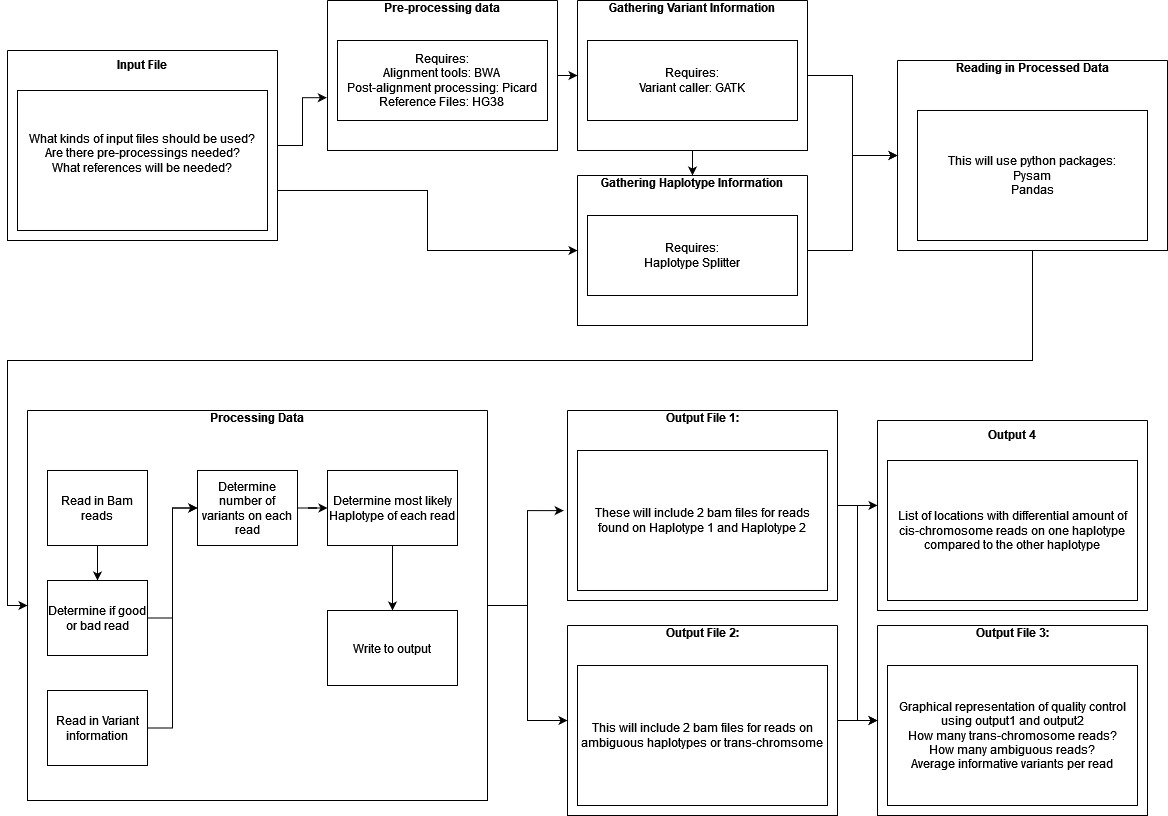

The diagram above was exported from draw.io. Its source (the exported page's mxGraphModel, read from the mxfile embedded in the PNG):
<mxGraphModel dx="1434" dy="914" grid="1" gridSize="10" guides="1" tooltips="1" connect="1" arrows="1" fold="1" page="1" pageScale="1" pageWidth="1100" pageHeight="850" background="none" math="0" shadow="0">
  <root>
    <mxCell id="0" />
    <mxCell id="1" parent="0" />
    <mxCell id="qg7dh4EXNKZFoJpO949P-28" style="edgeStyle=orthogonalEdgeStyle;rounded=0;orthogonalLoop=1;jettySize=auto;html=1;entryX=-0.003;entryY=0.648;entryDx=0;entryDy=0;entryPerimeter=0;" parent="1" source="9TMIq2lv669NXwmXEwUK-9" target="qg7dh4EXNKZFoJpO949P-23" edge="1">
      <mxGeometry relative="1" as="geometry" />
    </mxCell>
    <mxCell id="qg7dh4EXNKZFoJpO949P-32" style="edgeStyle=orthogonalEdgeStyle;rounded=0;orthogonalLoop=1;jettySize=auto;html=1;" parent="1" source="9TMIq2lv669NXwmXEwUK-9" target="qg7dh4EXNKZFoJpO949P-30" edge="1">
      <mxGeometry relative="1" as="geometry">
        <Array as="points">
          <mxPoint x="460" y="290" />
          <mxPoint x="460" y="350" />
        </Array>
      </mxGeometry>
    </mxCell>
    <mxCell id="9TMIq2lv669NXwmXEwUK-9" value="&#10;&#10;Input File" style="swimlane;startSize=0;" parent="1" vertex="1">
      <mxGeometry x="40" y="150" width="270" height="190" as="geometry" />
    </mxCell>
    <mxCell id="qg7dh4EXNKZFoJpO949P-6" value="&lt;div&gt;What kinds of input files should be used?&lt;/div&gt;&lt;div&gt;Are there pre-processings needed?&lt;/div&gt;&lt;div&gt;What references will be needed?&lt;/div&gt;&lt;div&gt;&lt;br&gt;&lt;/div&gt;" style="whiteSpace=wrap;html=1;" parent="9TMIq2lv669NXwmXEwUK-9" vertex="1">
      <mxGeometry x="10" y="40" width="250" height="140" as="geometry" />
    </mxCell>
    <mxCell id="qg7dh4EXNKZFoJpO949P-43" style="edgeStyle=orthogonalEdgeStyle;rounded=0;orthogonalLoop=1;jettySize=auto;html=1;entryX=0;entryY=0.5;entryDx=0;entryDy=0;" parent="1" source="qg7dh4EXNKZFoJpO949P-18" target="qg7dh4EXNKZFoJpO949P-36" edge="1">
      <mxGeometry relative="1" as="geometry">
        <Array as="points">
          <mxPoint x="1065" y="460" />
          <mxPoint x="40" y="460" />
          <mxPoint x="40" y="705" />
        </Array>
      </mxGeometry>
    </mxCell>
    <mxCell id="qg7dh4EXNKZFoJpO949P-18" value="&#10;&#10;Reading in Processed Data&#10;" style="swimlane;startSize=0;" parent="1" vertex="1">
      <mxGeometry x="930" y="160" width="270" height="190" as="geometry" />
    </mxCell>
    <mxCell id="qg7dh4EXNKZFoJpO949P-29" style="edgeStyle=orthogonalEdgeStyle;rounded=0;orthogonalLoop=1;jettySize=auto;html=1;entryX=0;entryY=0.5;entryDx=0;entryDy=0;" parent="1" source="qg7dh4EXNKZFoJpO949P-23" target="qg7dh4EXNKZFoJpO949P-25" edge="1">
      <mxGeometry relative="1" as="geometry" />
    </mxCell>
    <mxCell id="qg7dh4EXNKZFoJpO949P-23" value="&#10;&#10;Pre-processing data&#10;" style="swimlane;startSize=0;" parent="1" vertex="1">
      <mxGeometry x="360" y="100" width="230" height="150" as="geometry" />
    </mxCell>
    <mxCell id="qg7dh4EXNKZFoJpO949P-24" value="&lt;div&gt;Requires:&lt;/div&gt;&lt;div&gt;Alignment tools: BWA&lt;/div&gt;&lt;div&gt;Post-alignment processing: Picard&lt;br&gt;&lt;/div&gt;&lt;div&gt;Reference Files: HG38&lt;br&gt;&lt;/div&gt;" style="whiteSpace=wrap;html=1;" parent="qg7dh4EXNKZFoJpO949P-23" vertex="1">
      <mxGeometry x="10" y="40" width="210" height="80" as="geometry" />
    </mxCell>
    <mxCell id="qg7dh4EXNKZFoJpO949P-33" style="edgeStyle=orthogonalEdgeStyle;rounded=0;orthogonalLoop=1;jettySize=auto;html=1;entryX=0.5;entryY=0;entryDx=0;entryDy=0;" parent="1" source="qg7dh4EXNKZFoJpO949P-25" target="qg7dh4EXNKZFoJpO949P-30" edge="1">
      <mxGeometry relative="1" as="geometry" />
    </mxCell>
    <mxCell id="qg7dh4EXNKZFoJpO949P-34" style="edgeStyle=orthogonalEdgeStyle;rounded=0;orthogonalLoop=1;jettySize=auto;html=1;entryX=0;entryY=0.5;entryDx=0;entryDy=0;" parent="1" source="qg7dh4EXNKZFoJpO949P-25" target="qg7dh4EXNKZFoJpO949P-18" edge="1">
      <mxGeometry relative="1" as="geometry" />
    </mxCell>
    <mxCell id="qg7dh4EXNKZFoJpO949P-25" value="&#10;&#10;Gathering Variant Information&#10;" style="swimlane;startSize=0;" parent="1" vertex="1">
      <mxGeometry x="610" y="100" width="230" height="150" as="geometry" />
    </mxCell>
    <mxCell id="qg7dh4EXNKZFoJpO949P-26" value="&lt;div&gt;Requires:&lt;/div&gt;&lt;div&gt;Variant caller: GATK&lt;/div&gt;" style="whiteSpace=wrap;html=1;" parent="qg7dh4EXNKZFoJpO949P-25" vertex="1">
      <mxGeometry x="10" y="40" width="210" height="80" as="geometry" />
    </mxCell>
    <mxCell id="qg7dh4EXNKZFoJpO949P-35" style="edgeStyle=orthogonalEdgeStyle;rounded=0;orthogonalLoop=1;jettySize=auto;html=1;entryX=0;entryY=0.5;entryDx=0;entryDy=0;" parent="1" source="qg7dh4EXNKZFoJpO949P-30" target="qg7dh4EXNKZFoJpO949P-18" edge="1">
      <mxGeometry relative="1" as="geometry" />
    </mxCell>
    <mxCell id="qg7dh4EXNKZFoJpO949P-30" value="&#10;&#10;Gathering Haplotype Information&#10;" style="swimlane;startSize=0;" parent="1" vertex="1">
      <mxGeometry x="610" y="275" width="230" height="150" as="geometry" />
    </mxCell>
    <mxCell id="qg7dh4EXNKZFoJpO949P-31" value="&lt;div&gt;Requires:&lt;/div&gt;&lt;div&gt;Haplotype Splitter&lt;br&gt;&lt;/div&gt;" style="whiteSpace=wrap;html=1;" parent="qg7dh4EXNKZFoJpO949P-30" vertex="1">
      <mxGeometry x="10" y="40" width="210" height="80" as="geometry" />
    </mxCell>
    <mxCell id="qg7dh4EXNKZFoJpO949P-63" style="edgeStyle=orthogonalEdgeStyle;rounded=0;orthogonalLoop=1;jettySize=auto;html=1;entryX=-0.014;entryY=0.527;entryDx=0;entryDy=0;entryPerimeter=0;" parent="1" source="qg7dh4EXNKZFoJpO949P-36" target="qg7dh4EXNKZFoJpO949P-41" edge="1">
      <mxGeometry relative="1" as="geometry" />
    </mxCell>
    <mxCell id="qg7dh4EXNKZFoJpO949P-64" style="edgeStyle=orthogonalEdgeStyle;rounded=0;orthogonalLoop=1;jettySize=auto;html=1;entryX=0;entryY=0.5;entryDx=0;entryDy=0;" parent="1" source="qg7dh4EXNKZFoJpO949P-36" target="qg7dh4EXNKZFoJpO949P-61" edge="1">
      <mxGeometry relative="1" as="geometry" />
    </mxCell>
    <mxCell id="qg7dh4EXNKZFoJpO949P-36" value="&#10;&#10;Processing Data&#10;" style="swimlane;startSize=0;" parent="1" vertex="1">
      <mxGeometry x="60" y="510" width="460" height="390" as="geometry" />
    </mxCell>
    <mxCell id="qg7dh4EXNKZFoJpO949P-55" style="edgeStyle=orthogonalEdgeStyle;rounded=0;orthogonalLoop=1;jettySize=auto;html=1;" parent="qg7dh4EXNKZFoJpO949P-36" source="qg7dh4EXNKZFoJpO949P-20" target="qg7dh4EXNKZFoJpO949P-45" edge="1">
      <mxGeometry relative="1" as="geometry" />
    </mxCell>
    <mxCell id="qg7dh4EXNKZFoJpO949P-20" value="Determine number of variants on each read" style="whiteSpace=wrap;html=1;" parent="qg7dh4EXNKZFoJpO949P-36" vertex="1">
      <mxGeometry x="170" y="60" width="100" height="75" as="geometry" />
    </mxCell>
    <mxCell id="qg7dh4EXNKZFoJpO949P-57" style="edgeStyle=orthogonalEdgeStyle;rounded=0;orthogonalLoop=1;jettySize=auto;html=1;entryX=0.5;entryY=0;entryDx=0;entryDy=0;" parent="qg7dh4EXNKZFoJpO949P-36" source="qg7dh4EXNKZFoJpO949P-45" target="qg7dh4EXNKZFoJpO949P-56" edge="1">
      <mxGeometry relative="1" as="geometry" />
    </mxCell>
    <mxCell id="qg7dh4EXNKZFoJpO949P-45" value="Determine most likely Haplotype of each read" style="whiteSpace=wrap;html=1;" parent="qg7dh4EXNKZFoJpO949P-36" vertex="1">
      <mxGeometry x="300" y="60" width="130" height="75" as="geometry" />
    </mxCell>
    <mxCell id="qg7dh4EXNKZFoJpO949P-59" style="edgeStyle=orthogonalEdgeStyle;rounded=0;orthogonalLoop=1;jettySize=auto;html=1;entryX=0.5;entryY=0;entryDx=0;entryDy=0;" parent="qg7dh4EXNKZFoJpO949P-36" source="qg7dh4EXNKZFoJpO949P-46" target="qg7dh4EXNKZFoJpO949P-58" edge="1">
      <mxGeometry relative="1" as="geometry" />
    </mxCell>
    <mxCell id="qg7dh4EXNKZFoJpO949P-46" value="Read in Bam reads" style="whiteSpace=wrap;html=1;" parent="qg7dh4EXNKZFoJpO949P-36" vertex="1">
      <mxGeometry x="20" y="60" width="100" height="75" as="geometry" />
    </mxCell>
    <mxCell id="qg7dh4EXNKZFoJpO949P-53" style="edgeStyle=orthogonalEdgeStyle;rounded=0;orthogonalLoop=1;jettySize=auto;html=1;entryX=0;entryY=0.5;entryDx=0;entryDy=0;" parent="qg7dh4EXNKZFoJpO949P-36" source="qg7dh4EXNKZFoJpO949P-47" target="qg7dh4EXNKZFoJpO949P-20" edge="1">
      <mxGeometry relative="1" as="geometry" />
    </mxCell>
    <mxCell id="qg7dh4EXNKZFoJpO949P-47" value="Read in Variant information" style="whiteSpace=wrap;html=1;" parent="qg7dh4EXNKZFoJpO949P-36" vertex="1">
      <mxGeometry x="20" y="280" width="100" height="75" as="geometry" />
    </mxCell>
    <mxCell id="qg7dh4EXNKZFoJpO949P-56" value="Write to output" style="whiteSpace=wrap;html=1;" parent="qg7dh4EXNKZFoJpO949P-36" vertex="1">
      <mxGeometry x="300" y="200" width="130" height="75" as="geometry" />
    </mxCell>
    <mxCell id="qg7dh4EXNKZFoJpO949P-60" style="edgeStyle=orthogonalEdgeStyle;rounded=0;orthogonalLoop=1;jettySize=auto;html=1;entryX=0;entryY=0.5;entryDx=0;entryDy=0;" parent="qg7dh4EXNKZFoJpO949P-36" source="qg7dh4EXNKZFoJpO949P-58" target="qg7dh4EXNKZFoJpO949P-20" edge="1">
      <mxGeometry relative="1" as="geometry" />
    </mxCell>
    <mxCell id="qg7dh4EXNKZFoJpO949P-58" value="Determine if good or bad read" style="whiteSpace=wrap;html=1;" parent="qg7dh4EXNKZFoJpO949P-36" vertex="1">
      <mxGeometry x="20" y="170" width="100" height="75" as="geometry" />
    </mxCell>
    <mxCell id="qg7dh4EXNKZFoJpO949P-68" style="edgeStyle=orthogonalEdgeStyle;rounded=0;orthogonalLoop=1;jettySize=auto;html=1;entryX=0;entryY=0.5;entryDx=0;entryDy=0;" parent="1" source="qg7dh4EXNKZFoJpO949P-41" target="qg7dh4EXNKZFoJpO949P-65" edge="1">
      <mxGeometry relative="1" as="geometry" />
    </mxCell>
    <mxCell id="qg7dh4EXNKZFoJpO949P-72" style="edgeStyle=orthogonalEdgeStyle;rounded=0;orthogonalLoop=1;jettySize=auto;html=1;entryX=0;entryY=0.447;entryDx=0;entryDy=0;entryPerimeter=0;" parent="1" source="qg7dh4EXNKZFoJpO949P-41" target="qg7dh4EXNKZFoJpO949P-70" edge="1">
      <mxGeometry relative="1" as="geometry" />
    </mxCell>
    <mxCell id="qg7dh4EXNKZFoJpO949P-41" value="&#10;&#10;Output File 1:&#10;" style="swimlane;startSize=0;" parent="1" vertex="1">
      <mxGeometry x="600" y="510" width="270" height="190" as="geometry" />
    </mxCell>
    <mxCell id="qg7dh4EXNKZFoJpO949P-42" value="These will include 2 bam files for reads found on Haplotype 1 and Haplotype 2" style="whiteSpace=wrap;html=1;" parent="qg7dh4EXNKZFoJpO949P-41" vertex="1">
      <mxGeometry x="10" y="40" width="250" height="140" as="geometry" />
    </mxCell>
    <mxCell id="qg7dh4EXNKZFoJpO949P-44" value="&lt;div&gt;This will use python packages:&lt;/div&gt;&lt;div&gt;Pysam&lt;/div&gt;&lt;div&gt;Pandas&lt;/div&gt;" style="whiteSpace=wrap;html=1;" parent="1" vertex="1">
      <mxGeometry x="950" y="210" width="230" height="130" as="geometry" />
    </mxCell>
    <mxCell id="qg7dh4EXNKZFoJpO949P-69" style="edgeStyle=orthogonalEdgeStyle;rounded=0;orthogonalLoop=1;jettySize=auto;html=1;entryX=0;entryY=0.5;entryDx=0;entryDy=0;" parent="1" source="qg7dh4EXNKZFoJpO949P-61" target="qg7dh4EXNKZFoJpO949P-65" edge="1">
      <mxGeometry relative="1" as="geometry" />
    </mxCell>
    <mxCell id="qg7dh4EXNKZFoJpO949P-61" value="&#10;&#10;Output File 2:&#10;" style="swimlane;startSize=0;" parent="1" vertex="1">
      <mxGeometry x="600" y="725" width="270" height="190" as="geometry" />
    </mxCell>
    <mxCell id="qg7dh4EXNKZFoJpO949P-62" value="This will include 2 bam files for reads on ambiguous haplotypes or trans-chromsome" style="whiteSpace=wrap;html=1;" parent="qg7dh4EXNKZFoJpO949P-61" vertex="1">
      <mxGeometry x="10" y="40" width="250" height="140" as="geometry" />
    </mxCell>
    <mxCell id="qg7dh4EXNKZFoJpO949P-65" value="&#10;&#10;Output File 3:&#10;" style="swimlane;startSize=0;" parent="1" vertex="1">
      <mxGeometry x="910" y="725" width="270" height="190" as="geometry" />
    </mxCell>
    <mxCell id="qg7dh4EXNKZFoJpO949P-66" value="&lt;div&gt;Graphical representation of quality control using output1 and output2&lt;/div&gt;&lt;div&gt;How many trans-chromosome reads?&lt;/div&gt;&lt;div&gt;How many ambiguous reads?&lt;/div&gt;&lt;div&gt;Average informative variants per read&lt;br&gt;&lt;/div&gt;" style="whiteSpace=wrap;html=1;" parent="qg7dh4EXNKZFoJpO949P-65" vertex="1">
      <mxGeometry x="10" y="40" width="250" height="140" as="geometry" />
    </mxCell>
    <mxCell id="qg7dh4EXNKZFoJpO949P-70" value="&#10;&#10;&#10;Output 4&#10;" style="swimlane;startSize=0;" parent="1" vertex="1">
      <mxGeometry x="910" y="520" width="270" height="190" as="geometry" />
    </mxCell>
    <mxCell id="qg7dh4EXNKZFoJpO949P-71" value="List of locations with differential amount of cis-chromosome reads on one haplotype compared to the other haplotype" style="whiteSpace=wrap;html=1;" parent="qg7dh4EXNKZFoJpO949P-70" vertex="1">
      <mxGeometry x="10" y="40" width="250" height="140" as="geometry" />
    </mxCell>
  </root>
</mxGraphModel>